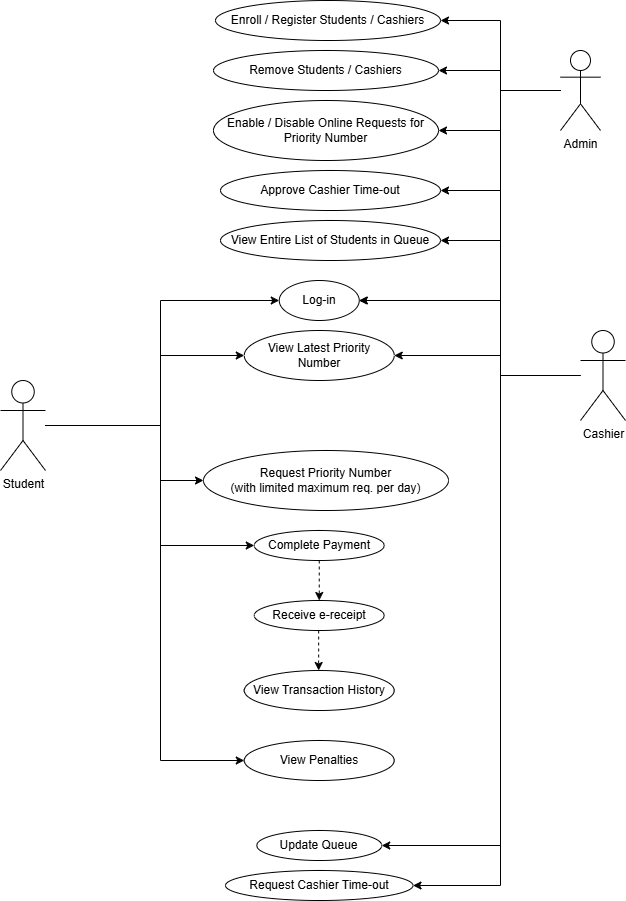

The diagram above was exported from draw.io. Its source (the exported page's mxGraphModel, read from the mxfile embedded in the PNG):
<mxGraphModel dx="1428" dy="777" grid="1" gridSize="10" guides="1" tooltips="1" connect="1" arrows="1" fold="1" page="1" pageScale="1" pageWidth="850" pageHeight="1100" math="0" shadow="0">
  <root>
    <mxCell id="0" />
    <mxCell id="1" parent="0" />
    <mxCell id="2ji9ohxEX4zE32Yox0Sh-40" style="edgeStyle=orthogonalEdgeStyle;rounded=0;orthogonalLoop=1;jettySize=auto;html=1;entryX=0;entryY=0.5;entryDx=0;entryDy=0;" parent="1" source="2ji9ohxEX4zE32Yox0Sh-1" target="2ji9ohxEX4zE32Yox0Sh-10" edge="1">
      <mxGeometry relative="1" as="geometry">
        <Array as="points">
          <mxPoint x="260" y="825" />
          <mxPoint x="260" y="700" />
        </Array>
      </mxGeometry>
    </mxCell>
    <mxCell id="2ji9ohxEX4zE32Yox0Sh-42" style="edgeStyle=orthogonalEdgeStyle;rounded=0;orthogonalLoop=1;jettySize=auto;html=1;" parent="1" source="2ji9ohxEX4zE32Yox0Sh-1" target="2ji9ohxEX4zE32Yox0Sh-12" edge="1">
      <mxGeometry relative="1" as="geometry">
        <Array as="points">
          <mxPoint x="260" y="825" />
          <mxPoint x="260" y="880" />
        </Array>
      </mxGeometry>
    </mxCell>
    <mxCell id="2ji9ohxEX4zE32Yox0Sh-47" style="edgeStyle=orthogonalEdgeStyle;rounded=0;orthogonalLoop=1;jettySize=auto;html=1;entryX=0;entryY=0.5;entryDx=0;entryDy=0;" parent="1" source="2ji9ohxEX4zE32Yox0Sh-1" target="2ji9ohxEX4zE32Yox0Sh-13" edge="1">
      <mxGeometry relative="1" as="geometry">
        <Array as="points">
          <mxPoint x="260" y="825" />
          <mxPoint x="260" y="945" />
        </Array>
      </mxGeometry>
    </mxCell>
    <mxCell id="2ji9ohxEX4zE32Yox0Sh-48" style="edgeStyle=orthogonalEdgeStyle;rounded=0;orthogonalLoop=1;jettySize=auto;html=1;entryX=0;entryY=0.5;entryDx=0;entryDy=0;" parent="1" source="2ji9ohxEX4zE32Yox0Sh-1" target="2ji9ohxEX4zE32Yox0Sh-24" edge="1">
      <mxGeometry relative="1" as="geometry">
        <Array as="points">
          <mxPoint x="260" y="825" />
          <mxPoint x="260" y="1160" />
        </Array>
      </mxGeometry>
    </mxCell>
    <mxCell id="2ji9ohxEX4zE32Yox0Sh-49" style="edgeStyle=orthogonalEdgeStyle;rounded=0;orthogonalLoop=1;jettySize=auto;html=1;" parent="1" source="2ji9ohxEX4zE32Yox0Sh-1" target="2ji9ohxEX4zE32Yox0Sh-11" edge="1">
      <mxGeometry relative="1" as="geometry">
        <Array as="points">
          <mxPoint x="260" y="825" />
          <mxPoint x="260" y="755" />
        </Array>
      </mxGeometry>
    </mxCell>
    <mxCell id="2ji9ohxEX4zE32Yox0Sh-1" value="Student" style="shape=umlActor;verticalLabelPosition=bottom;verticalAlign=top;html=1;outlineConnect=0;" parent="1" vertex="1">
      <mxGeometry x="100" y="780" width="45" height="90" as="geometry" />
    </mxCell>
    <mxCell id="2ji9ohxEX4zE32Yox0Sh-27" style="edgeStyle=orthogonalEdgeStyle;rounded=0;orthogonalLoop=1;jettySize=auto;html=1;entryX=1;entryY=0.5;entryDx=0;entryDy=0;" parent="1" source="2ji9ohxEX4zE32Yox0Sh-2" target="2ji9ohxEX4zE32Yox0Sh-14" edge="1">
      <mxGeometry relative="1" as="geometry" />
    </mxCell>
    <mxCell id="2ji9ohxEX4zE32Yox0Sh-28" style="edgeStyle=orthogonalEdgeStyle;rounded=0;orthogonalLoop=1;jettySize=auto;html=1;" parent="1" source="2ji9ohxEX4zE32Yox0Sh-2" target="2ji9ohxEX4zE32Yox0Sh-17" edge="1">
      <mxGeometry relative="1" as="geometry">
        <Array as="points">
          <mxPoint x="600" y="490" />
          <mxPoint x="600" y="470" />
        </Array>
      </mxGeometry>
    </mxCell>
    <mxCell id="2ji9ohxEX4zE32Yox0Sh-29" style="edgeStyle=orthogonalEdgeStyle;rounded=0;orthogonalLoop=1;jettySize=auto;html=1;" parent="1" source="2ji9ohxEX4zE32Yox0Sh-2" target="2ji9ohxEX4zE32Yox0Sh-18" edge="1">
      <mxGeometry relative="1" as="geometry">
        <Array as="points">
          <mxPoint x="600" y="490" />
          <mxPoint x="600" y="530" />
        </Array>
      </mxGeometry>
    </mxCell>
    <mxCell id="2ji9ohxEX4zE32Yox0Sh-30" style="edgeStyle=orthogonalEdgeStyle;rounded=0;orthogonalLoop=1;jettySize=auto;html=1;entryX=1;entryY=0.5;entryDx=0;entryDy=0;" parent="1" source="2ji9ohxEX4zE32Yox0Sh-2" target="2ji9ohxEX4zE32Yox0Sh-23" edge="1">
      <mxGeometry relative="1" as="geometry" />
    </mxCell>
    <mxCell id="2ji9ohxEX4zE32Yox0Sh-31" style="edgeStyle=orthogonalEdgeStyle;rounded=0;orthogonalLoop=1;jettySize=auto;html=1;entryX=1;entryY=0.5;entryDx=0;entryDy=0;" parent="1" source="2ji9ohxEX4zE32Yox0Sh-2" target="2ji9ohxEX4zE32Yox0Sh-10" edge="1">
      <mxGeometry relative="1" as="geometry">
        <Array as="points">
          <mxPoint x="600" y="490" />
          <mxPoint x="600" y="700" />
        </Array>
      </mxGeometry>
    </mxCell>
    <mxCell id="2ji9ohxEX4zE32Yox0Sh-36" style="edgeStyle=orthogonalEdgeStyle;rounded=0;orthogonalLoop=1;jettySize=auto;html=1;entryX=1;entryY=0.5;entryDx=0;entryDy=0;" parent="1" source="2ji9ohxEX4zE32Yox0Sh-2" target="2ji9ohxEX4zE32Yox0Sh-35" edge="1">
      <mxGeometry relative="1" as="geometry" />
    </mxCell>
    <mxCell id="2ji9ohxEX4zE32Yox0Sh-37" style="edgeStyle=orthogonalEdgeStyle;rounded=0;orthogonalLoop=1;jettySize=auto;html=1;entryX=1;entryY=0.5;entryDx=0;entryDy=0;" parent="1" source="2ji9ohxEX4zE32Yox0Sh-2" target="2ji9ohxEX4zE32Yox0Sh-11" edge="1">
      <mxGeometry relative="1" as="geometry">
        <Array as="points">
          <mxPoint x="600" y="490" />
          <mxPoint x="600" y="755" />
        </Array>
      </mxGeometry>
    </mxCell>
    <mxCell id="2ji9ohxEX4zE32Yox0Sh-2" value="Admin" style="shape=umlActor;verticalLabelPosition=bottom;verticalAlign=top;html=1;outlineConnect=0;" parent="1" vertex="1">
      <mxGeometry x="660" y="450" width="40" height="80" as="geometry" />
    </mxCell>
    <mxCell id="2ji9ohxEX4zE32Yox0Sh-39" style="edgeStyle=orthogonalEdgeStyle;rounded=0;orthogonalLoop=1;jettySize=auto;html=1;entryX=1;entryY=0.5;entryDx=0;entryDy=0;" parent="1" source="2ji9ohxEX4zE32Yox0Sh-3" target="2ji9ohxEX4zE32Yox0Sh-10" edge="1">
      <mxGeometry relative="1" as="geometry">
        <Array as="points">
          <mxPoint x="600" y="775" />
          <mxPoint x="600" y="700" />
        </Array>
      </mxGeometry>
    </mxCell>
    <mxCell id="2ji9ohxEX4zE32Yox0Sh-52" style="edgeStyle=orthogonalEdgeStyle;rounded=0;orthogonalLoop=1;jettySize=auto;html=1;entryX=1;entryY=0.5;entryDx=0;entryDy=0;" parent="1" source="2ji9ohxEX4zE32Yox0Sh-3" target="2ji9ohxEX4zE32Yox0Sh-19" edge="1">
      <mxGeometry relative="1" as="geometry">
        <Array as="points">
          <mxPoint x="600" y="775" />
          <mxPoint x="600" y="1245" />
        </Array>
      </mxGeometry>
    </mxCell>
    <mxCell id="2ji9ohxEX4zE32Yox0Sh-54" style="edgeStyle=orthogonalEdgeStyle;rounded=0;orthogonalLoop=1;jettySize=auto;html=1;entryX=1;entryY=0.5;entryDx=0;entryDy=0;" parent="1" source="2ji9ohxEX4zE32Yox0Sh-3" target="2ji9ohxEX4zE32Yox0Sh-21" edge="1">
      <mxGeometry relative="1" as="geometry">
        <Array as="points">
          <mxPoint x="600" y="775" />
          <mxPoint x="600" y="1285" />
        </Array>
      </mxGeometry>
    </mxCell>
    <mxCell id="2ji9ohxEX4zE32Yox0Sh-3" value="Cashier" style="shape=umlActor;verticalLabelPosition=bottom;verticalAlign=top;html=1;outlineConnect=0;" parent="1" vertex="1">
      <mxGeometry x="680" y="730" width="45" height="90" as="geometry" />
    </mxCell>
    <mxCell id="2ji9ohxEX4zE32Yox0Sh-10" value="Log-in" style="ellipse;whiteSpace=wrap;html=1;" parent="1" vertex="1">
      <mxGeometry x="378.75" y="680" width="80" height="40" as="geometry" />
    </mxCell>
    <mxCell id="2ji9ohxEX4zE32Yox0Sh-11" value="View Latest Priority Number" style="ellipse;whiteSpace=wrap;html=1;" parent="1" vertex="1">
      <mxGeometry x="343.75" y="730" width="150" height="50" as="geometry" />
    </mxCell>
    <mxCell id="2ji9ohxEX4zE32Yox0Sh-12" value="Request Priority Number&lt;div&gt;(with limited maximum req. per day)&lt;/div&gt;" style="ellipse;whiteSpace=wrap;html=1;" parent="1" vertex="1">
      <mxGeometry x="303" y="850" width="245" height="60" as="geometry" />
    </mxCell>
    <mxCell id="2ji9ohxEX4zE32Yox0Sh-13" value="Complete Payment" style="ellipse;whiteSpace=wrap;html=1;" parent="1" vertex="1">
      <mxGeometry x="353.75" y="930" width="130" height="30" as="geometry" />
    </mxCell>
    <mxCell id="2ji9ohxEX4zE32Yox0Sh-14" value="Enroll / Register Students / Cashiers" style="ellipse;whiteSpace=wrap;html=1;" parent="1" vertex="1">
      <mxGeometry x="315" y="400" width="225" height="40" as="geometry" />
    </mxCell>
    <mxCell id="2ji9ohxEX4zE32Yox0Sh-17" value="Remove Students / Cashiers" style="ellipse;whiteSpace=wrap;html=1;" parent="1" vertex="1">
      <mxGeometry x="313" y="450" width="225" height="40" as="geometry" />
    </mxCell>
    <mxCell id="2ji9ohxEX4zE32Yox0Sh-18" value="Enable / Disable Online Requests for Priority Number" style="ellipse;whiteSpace=wrap;html=1;" parent="1" vertex="1">
      <mxGeometry x="313" y="500" width="225" height="60" as="geometry" />
    </mxCell>
    <mxCell id="2ji9ohxEX4zE32Yox0Sh-19" value="Update Queue" style="ellipse;whiteSpace=wrap;html=1;" parent="1" vertex="1">
      <mxGeometry x="356.25" y="1230" width="125" height="30" as="geometry" />
    </mxCell>
    <mxCell id="2ji9ohxEX4zE32Yox0Sh-20" value="View Transaction History" style="ellipse;whiteSpace=wrap;html=1;" parent="1" vertex="1">
      <mxGeometry x="343.75" y="1070" width="150" height="40" as="geometry" />
    </mxCell>
    <mxCell id="2ji9ohxEX4zE32Yox0Sh-21" value="Request Cashier Time-out" style="ellipse;whiteSpace=wrap;html=1;" parent="1" vertex="1">
      <mxGeometry x="325" y="1270" width="187.5" height="30" as="geometry" />
    </mxCell>
    <mxCell id="2ji9ohxEX4zE32Yox0Sh-22" value="Receive e-receipt" style="ellipse;whiteSpace=wrap;html=1;" parent="1" vertex="1">
      <mxGeometry x="353.75" y="1000" width="130" height="30" as="geometry" />
    </mxCell>
    <mxCell id="2ji9ohxEX4zE32Yox0Sh-23" value="Approve Cashier Time-out" style="ellipse;whiteSpace=wrap;html=1;" parent="1" vertex="1">
      <mxGeometry x="320" y="570" width="220" height="40" as="geometry" />
    </mxCell>
    <mxCell id="2ji9ohxEX4zE32Yox0Sh-24" value="View Penalties" style="ellipse;whiteSpace=wrap;html=1;" parent="1" vertex="1">
      <mxGeometry x="343.75" y="1140" width="150" height="40" as="geometry" />
    </mxCell>
    <mxCell id="2ji9ohxEX4zE32Yox0Sh-35" value="View Entire List of Students in Queue" style="ellipse;whiteSpace=wrap;html=1;" parent="1" vertex="1">
      <mxGeometry x="320" y="620" width="220" height="40" as="geometry" />
    </mxCell>
    <mxCell id="2ji9ohxEX4zE32Yox0Sh-44" value="" style="endArrow=classic;html=1;rounded=0;exitX=0.5;exitY=1;exitDx=0;exitDy=0;entryX=0.5;entryY=0;entryDx=0;entryDy=0;dashed=1;" parent="1" source="2ji9ohxEX4zE32Yox0Sh-13" target="2ji9ohxEX4zE32Yox0Sh-22" edge="1">
      <mxGeometry width="50" height="50" relative="1" as="geometry">
        <mxPoint x="360" y="1080" as="sourcePoint" />
        <mxPoint x="410" y="1030" as="targetPoint" />
      </mxGeometry>
    </mxCell>
    <mxCell id="2ji9ohxEX4zE32Yox0Sh-46" value="" style="endArrow=classic;html=1;rounded=0;exitX=0.5;exitY=1;exitDx=0;exitDy=0;entryX=0.5;entryY=0;entryDx=0;entryDy=0;dashed=1;" parent="1" edge="1">
      <mxGeometry width="50" height="50" relative="1" as="geometry">
        <mxPoint x="418.16" y="1030" as="sourcePoint" />
        <mxPoint x="418.16" y="1070" as="targetPoint" />
      </mxGeometry>
    </mxCell>
  </root>
</mxGraphModel>